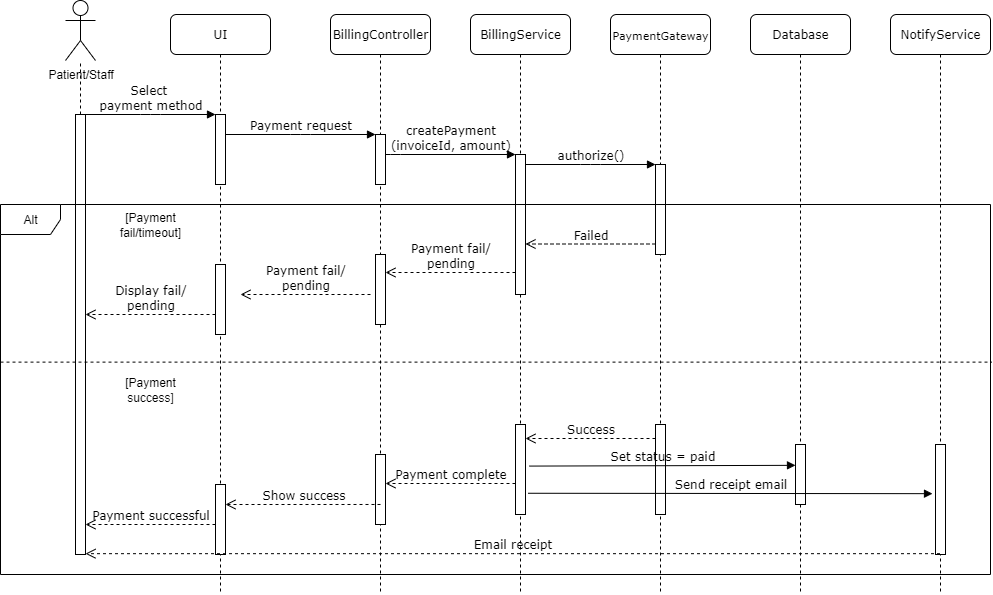

The diagram above was exported from draw.io. Its source (the exported page's mxGraphModel, read from the mxfile embedded in the PNG):
<mxGraphModel dx="1288" dy="715" grid="1" gridSize="10" guides="1" tooltips="1" connect="1" arrows="1" fold="1" page="1" pageScale="1" pageWidth="1100" pageHeight="850" background="none" math="0" shadow="0">
  <root>
    <mxCell id="0" />
    <mxCell id="1" parent="0" />
    <mxCell id="7baba1c4bc27f4b0-2" value="UI" style="shape=umlLifeline;perimeter=lifelinePerimeter;whiteSpace=wrap;html=1;container=1;collapsible=0;recursiveResize=0;outlineConnect=0;rounded=1;shadow=0;comic=0;labelBackgroundColor=none;strokeWidth=1;fontFamily=Verdana;fontSize=12;align=center;" parent="1" vertex="1">
      <mxGeometry x="240" y="80" width="100" height="580" as="geometry" />
    </mxCell>
    <mxCell id="7baba1c4bc27f4b0-10" value="" style="html=1;points=[];perimeter=orthogonalPerimeter;rounded=0;shadow=0;comic=0;labelBackgroundColor=none;strokeWidth=1;fontFamily=Verdana;fontSize=12;align=center;" parent="7baba1c4bc27f4b0-2" vertex="1">
      <mxGeometry x="45" y="100" width="10" height="70" as="geometry" />
    </mxCell>
    <mxCell id="7baba1c4bc27f4b0-3" value="BillingController" style="shape=umlLifeline;perimeter=lifelinePerimeter;whiteSpace=wrap;html=1;container=1;collapsible=0;recursiveResize=0;outlineConnect=0;rounded=1;shadow=0;comic=0;labelBackgroundColor=none;strokeWidth=1;fontFamily=Verdana;fontSize=12;align=center;" parent="1" vertex="1">
      <mxGeometry x="400" y="80" width="100" height="580" as="geometry" />
    </mxCell>
    <mxCell id="7baba1c4bc27f4b0-13" value="" style="html=1;points=[];perimeter=orthogonalPerimeter;rounded=0;shadow=0;comic=0;labelBackgroundColor=none;strokeWidth=1;fontFamily=Verdana;fontSize=12;align=center;" parent="7baba1c4bc27f4b0-3" vertex="1">
      <mxGeometry x="45" y="120" width="10" height="50" as="geometry" />
    </mxCell>
    <mxCell id="7baba1c4bc27f4b0-4" value="BillingService" style="shape=umlLifeline;perimeter=lifelinePerimeter;whiteSpace=wrap;html=1;container=1;collapsible=0;recursiveResize=0;outlineConnect=0;rounded=1;shadow=0;comic=0;labelBackgroundColor=none;strokeWidth=1;fontFamily=Verdana;fontSize=12;align=center;" parent="1" vertex="1">
      <mxGeometry x="540" y="80" width="100" height="580" as="geometry" />
    </mxCell>
    <mxCell id="7baba1c4bc27f4b0-5" value="PaymentGateway" style="shape=umlLifeline;perimeter=lifelinePerimeter;whiteSpace=wrap;html=1;container=1;collapsible=0;recursiveResize=0;outlineConnect=0;rounded=1;shadow=0;comic=0;labelBackgroundColor=none;strokeWidth=1;fontFamily=Verdana;fontSize=11;align=center;" parent="1" vertex="1">
      <mxGeometry x="680" y="80" width="100" height="580" as="geometry" />
    </mxCell>
    <mxCell id="7baba1c4bc27f4b0-6" value="Database" style="shape=umlLifeline;perimeter=lifelinePerimeter;whiteSpace=wrap;html=1;container=1;collapsible=0;recursiveResize=0;outlineConnect=0;rounded=1;shadow=0;comic=0;labelBackgroundColor=none;strokeWidth=1;fontFamily=Verdana;fontSize=12;align=center;" parent="1" vertex="1">
      <mxGeometry x="820" y="80" width="100" height="580" as="geometry" />
    </mxCell>
    <mxCell id="7baba1c4bc27f4b0-16" value="" style="html=1;points=[];perimeter=orthogonalPerimeter;rounded=0;shadow=0;comic=0;labelBackgroundColor=none;strokeWidth=1;fontFamily=Verdana;fontSize=12;align=center;" parent="1" vertex="1">
      <mxGeometry x="585" y="220" width="10" height="140" as="geometry" />
    </mxCell>
    <mxCell id="7baba1c4bc27f4b0-17" value="createPayment&lt;div&gt;(invoiceId, amount)&lt;/div&gt;" style="html=1;verticalAlign=bottom;endArrow=block;labelBackgroundColor=none;fontFamily=Verdana;fontSize=12;edgeStyle=elbowEdgeStyle;elbow=vertical;" parent="1" source="7baba1c4bc27f4b0-13" target="7baba1c4bc27f4b0-16" edge="1">
      <mxGeometry relative="1" as="geometry">
        <mxPoint x="510" y="220" as="sourcePoint" />
        <Array as="points">
          <mxPoint x="460" y="220" />
        </Array>
        <mxPoint as="offset" />
      </mxGeometry>
    </mxCell>
    <mxCell id="7baba1c4bc27f4b0-19" value="" style="html=1;points=[];perimeter=orthogonalPerimeter;rounded=0;shadow=0;comic=0;labelBackgroundColor=none;strokeWidth=1;fontFamily=Verdana;fontSize=12;align=center;" parent="1" vertex="1">
      <mxGeometry x="725" y="230" width="10" height="90" as="geometry" />
    </mxCell>
    <mxCell id="7baba1c4bc27f4b0-20" value="authorize()" style="html=1;verticalAlign=bottom;endArrow=block;entryX=0;entryY=0;labelBackgroundColor=none;fontFamily=Verdana;fontSize=12;edgeStyle=elbowEdgeStyle;elbow=vertical;" parent="1" source="7baba1c4bc27f4b0-16" target="7baba1c4bc27f4b0-19" edge="1">
      <mxGeometry relative="1" as="geometry">
        <mxPoint x="650" y="230" as="sourcePoint" />
        <mxPoint as="offset" />
      </mxGeometry>
    </mxCell>
    <mxCell id="7baba1c4bc27f4b0-21" value="Failed" style="html=1;verticalAlign=bottom;endArrow=open;dashed=1;endSize=8;labelBackgroundColor=none;fontFamily=Verdana;fontSize=12;edgeStyle=elbowEdgeStyle;elbow=vertical;" parent="1" edge="1">
      <mxGeometry relative="1" as="geometry">
        <mxPoint x="595" y="309.5" as="targetPoint" />
        <Array as="points">
          <mxPoint x="670" y="309.5" />
          <mxPoint x="700" y="309.5" />
        </Array>
        <mxPoint x="725" y="309.5" as="sourcePoint" />
        <mxPoint as="offset" />
      </mxGeometry>
    </mxCell>
    <mxCell id="7baba1c4bc27f4b0-22" value="" style="html=1;points=[];perimeter=orthogonalPerimeter;rounded=0;shadow=0;comic=0;labelBackgroundColor=none;strokeWidth=1;fontFamily=Verdana;fontSize=12;align=center;" parent="1" vertex="1">
      <mxGeometry x="585" y="490" width="10" height="90" as="geometry" />
    </mxCell>
    <mxCell id="7baba1c4bc27f4b0-28" value="" style="html=1;points=[];perimeter=orthogonalPerimeter;rounded=0;shadow=0;comic=0;labelBackgroundColor=none;strokeWidth=1;fontFamily=Verdana;fontSize=12;align=center;" parent="1" vertex="1">
      <mxGeometry x="865" y="510" width="10" height="60" as="geometry" />
    </mxCell>
    <mxCell id="7baba1c4bc27f4b0-11" value="Select&amp;nbsp;&lt;div&gt;payment method&lt;/div&gt;" style="html=1;verticalAlign=bottom;endArrow=block;entryX=0;entryY=0;labelBackgroundColor=none;fontFamily=Verdana;fontSize=12;edgeStyle=elbowEdgeStyle;elbow=vertical;" parent="1" target="7baba1c4bc27f4b0-10" edge="1">
      <mxGeometry relative="1" as="geometry">
        <mxPoint x="155" y="180" as="sourcePoint" />
        <mxPoint as="offset" />
      </mxGeometry>
    </mxCell>
    <mxCell id="7baba1c4bc27f4b0-14" value="Payment request" style="html=1;verticalAlign=bottom;endArrow=block;entryX=0;entryY=0;labelBackgroundColor=none;fontFamily=Verdana;fontSize=12;edgeStyle=elbowEdgeStyle;elbow=vertical;" parent="1" source="7baba1c4bc27f4b0-10" target="7baba1c4bc27f4b0-13" edge="1">
      <mxGeometry relative="1" as="geometry">
        <mxPoint x="370" y="200" as="sourcePoint" />
        <mxPoint as="offset" />
      </mxGeometry>
    </mxCell>
    <mxCell id="XmJ042J7Rkh5wtQWJxOC-1" value="" style="html=1;points=[[0,0,0,0,5],[0,1,0,0,-5],[1,0,0,0,5],[1,1,0,0,-5]];perimeter=orthogonalPerimeter;outlineConnect=0;targetShapes=umlLifeline;portConstraint=eastwest;newEdgeStyle={&quot;curved&quot;:0,&quot;rounded&quot;:0};" parent="1" vertex="1">
      <mxGeometry x="145" y="180" width="10" height="440" as="geometry" />
    </mxCell>
    <mxCell id="XmJ042J7Rkh5wtQWJxOC-2" value="Alt" style="shape=umlFrame;whiteSpace=wrap;html=1;pointerEvents=0;" parent="1" vertex="1">
      <mxGeometry x="70" y="270" width="990" height="370" as="geometry" />
    </mxCell>
    <mxCell id="XmJ042J7Rkh5wtQWJxOC-4" value="Patient/Staff" style="shape=umlActor;verticalLabelPosition=bottom;verticalAlign=top;html=1;outlineConnect=0;" parent="1" vertex="1">
      <mxGeometry x="135" y="66" width="30" height="60" as="geometry" />
    </mxCell>
    <mxCell id="XmJ042J7Rkh5wtQWJxOC-5" value="Payment fail/&lt;div&gt;pending&lt;/div&gt;" style="html=1;verticalAlign=bottom;endArrow=open;dashed=1;endSize=8;labelBackgroundColor=none;fontFamily=Verdana;fontSize=12;edgeStyle=elbowEdgeStyle;elbow=vertical;" parent="1" edge="1">
      <mxGeometry relative="1" as="geometry">
        <mxPoint x="455" y="338" as="targetPoint" />
        <Array as="points">
          <mxPoint x="530" y="338" />
          <mxPoint x="560" y="338" />
        </Array>
        <mxPoint x="585" y="338" as="sourcePoint" />
        <mxPoint as="offset" />
      </mxGeometry>
    </mxCell>
    <mxCell id="XmJ042J7Rkh5wtQWJxOC-6" value="Payment fail/&lt;div&gt;pending&lt;/div&gt;" style="html=1;verticalAlign=bottom;endArrow=open;dashed=1;endSize=8;labelBackgroundColor=none;fontFamily=Verdana;fontSize=12;edgeStyle=elbowEdgeStyle;elbow=vertical;" parent="1" edge="1">
      <mxGeometry relative="1" as="geometry">
        <mxPoint x="310" y="360" as="targetPoint" />
        <Array as="points">
          <mxPoint x="385" y="360" />
          <mxPoint x="415" y="360" />
        </Array>
        <mxPoint x="440" y="360" as="sourcePoint" />
      </mxGeometry>
    </mxCell>
    <mxCell id="XmJ042J7Rkh5wtQWJxOC-7" value="Display fail/&lt;div&gt;pending&lt;/div&gt;" style="html=1;verticalAlign=bottom;endArrow=open;dashed=1;endSize=8;labelBackgroundColor=none;fontFamily=Verdana;fontSize=12;edgeStyle=elbowEdgeStyle;elbow=vertical;" parent="1" edge="1">
      <mxGeometry relative="1" as="geometry">
        <mxPoint x="155" y="380" as="targetPoint" />
        <Array as="points">
          <mxPoint x="230" y="380" />
          <mxPoint x="260" y="380" />
        </Array>
        <mxPoint x="285" y="380" as="sourcePoint" />
      </mxGeometry>
    </mxCell>
    <mxCell id="XmJ042J7Rkh5wtQWJxOC-8" value="" style="html=1;points=[];perimeter=orthogonalPerimeter;rounded=0;shadow=0;comic=0;labelBackgroundColor=none;strokeWidth=1;fontFamily=Verdana;fontSize=12;align=center;" parent="1" vertex="1">
      <mxGeometry x="285" y="330" width="10" height="70" as="geometry" />
    </mxCell>
    <mxCell id="XmJ042J7Rkh5wtQWJxOC-9" value="" style="html=1;points=[];perimeter=orthogonalPerimeter;rounded=0;shadow=0;comic=0;labelBackgroundColor=none;strokeWidth=1;fontFamily=Verdana;fontSize=12;align=center;" parent="1" vertex="1">
      <mxGeometry x="445" y="320" width="10" height="70" as="geometry" />
    </mxCell>
    <mxCell id="XmJ042J7Rkh5wtQWJxOC-10" value="" style="endArrow=none;dashed=1;html=1;rounded=0;exitX=0;exitY=0.426;exitDx=0;exitDy=0;exitPerimeter=0;entryX=1.001;entryY=0.426;entryDx=0;entryDy=0;entryPerimeter=0;" parent="1" source="XmJ042J7Rkh5wtQWJxOC-2" target="XmJ042J7Rkh5wtQWJxOC-2" edge="1">
      <mxGeometry width="50" height="50" relative="1" as="geometry">
        <mxPoint x="530" y="310" as="sourcePoint" />
        <mxPoint x="580" y="260" as="targetPoint" />
      </mxGeometry>
    </mxCell>
    <mxCell id="XmJ042J7Rkh5wtQWJxOC-11" value="" style="html=1;points=[];perimeter=orthogonalPerimeter;rounded=0;shadow=0;comic=0;labelBackgroundColor=none;strokeWidth=1;fontFamily=Verdana;fontSize=12;align=center;" parent="1" vertex="1">
      <mxGeometry x="285" y="550" width="10" height="70" as="geometry" />
    </mxCell>
    <mxCell id="XmJ042J7Rkh5wtQWJxOC-12" value="" style="html=1;points=[];perimeter=orthogonalPerimeter;rounded=0;shadow=0;comic=0;labelBackgroundColor=none;strokeWidth=1;fontFamily=Verdana;fontSize=12;align=center;" parent="1" vertex="1">
      <mxGeometry x="445" y="520" width="10" height="70" as="geometry" />
    </mxCell>
    <mxCell id="XmJ042J7Rkh5wtQWJxOC-13" value="" style="html=1;points=[];perimeter=orthogonalPerimeter;rounded=0;shadow=0;comic=0;labelBackgroundColor=none;strokeWidth=1;fontFamily=Verdana;fontSize=12;align=center;" parent="1" vertex="1">
      <mxGeometry x="725" y="490" width="10" height="90" as="geometry" />
    </mxCell>
    <mxCell id="XmJ042J7Rkh5wtQWJxOC-15" value="Send receipt email" style="html=1;verticalAlign=bottom;endArrow=block;labelBackgroundColor=none;fontFamily=Verdana;fontSize=12;edgeStyle=elbowEdgeStyle;elbow=vertical;exitX=1.06;exitY=0.764;exitDx=0;exitDy=0;exitPerimeter=0;" parent="1" edge="1">
      <mxGeometry x="-0.0016" relative="1" as="geometry">
        <mxPoint x="597.5999999999999" y="558.76" as="sourcePoint" />
        <mxPoint x="1002" y="560" as="targetPoint" />
        <mxPoint as="offset" />
      </mxGeometry>
    </mxCell>
    <mxCell id="XmJ042J7Rkh5wtQWJxOC-16" value="Success" style="html=1;verticalAlign=bottom;endArrow=open;dashed=1;endSize=8;labelBackgroundColor=none;fontFamily=Verdana;fontSize=12;edgeStyle=elbowEdgeStyle;elbow=vertical;" parent="1" edge="1">
      <mxGeometry relative="1" as="geometry">
        <mxPoint x="595" y="504" as="targetPoint" />
        <Array as="points">
          <mxPoint x="670" y="504" />
          <mxPoint x="700" y="504" />
        </Array>
        <mxPoint x="725" y="504" as="sourcePoint" />
        <mxPoint as="offset" />
      </mxGeometry>
    </mxCell>
    <mxCell id="XmJ042J7Rkh5wtQWJxOC-17" value="Payment complete" style="html=1;verticalAlign=bottom;endArrow=open;dashed=1;endSize=8;labelBackgroundColor=none;fontFamily=Verdana;fontSize=12;edgeStyle=elbowEdgeStyle;elbow=vertical;" parent="1" edge="1">
      <mxGeometry relative="1" as="geometry">
        <mxPoint x="455" y="549" as="targetPoint" />
        <Array as="points">
          <mxPoint x="530" y="549" />
          <mxPoint x="560" y="549" />
        </Array>
        <mxPoint x="585" y="549" as="sourcePoint" />
        <mxPoint as="offset" />
      </mxGeometry>
    </mxCell>
    <mxCell id="XmJ042J7Rkh5wtQWJxOC-18" value="Show success" style="html=1;verticalAlign=bottom;endArrow=open;dashed=1;endSize=8;labelBackgroundColor=none;fontFamily=Verdana;fontSize=12;edgeStyle=elbowEdgeStyle;elbow=vertical;exitX=0.5;exitY=0.714;exitDx=0;exitDy=0;exitPerimeter=0;" parent="1" source="XmJ042J7Rkh5wtQWJxOC-12" edge="1">
      <mxGeometry x="-0.0001" relative="1" as="geometry">
        <mxPoint x="295" y="570" as="targetPoint" />
        <Array as="points" />
        <mxPoint x="425" y="570" as="sourcePoint" />
        <mxPoint as="offset" />
      </mxGeometry>
    </mxCell>
    <mxCell id="XmJ042J7Rkh5wtQWJxOC-21" value="NotifyService" style="shape=umlLifeline;perimeter=lifelinePerimeter;whiteSpace=wrap;html=1;container=1;collapsible=0;recursiveResize=0;outlineConnect=0;rounded=1;shadow=0;comic=0;labelBackgroundColor=none;strokeWidth=1;fontFamily=Verdana;fontSize=12;align=center;" parent="1" vertex="1">
      <mxGeometry x="960" y="80" width="100" height="580" as="geometry" />
    </mxCell>
    <mxCell id="XmJ042J7Rkh5wtQWJxOC-22" value="" style="html=1;points=[];perimeter=orthogonalPerimeter;rounded=0;shadow=0;comic=0;labelBackgroundColor=none;strokeWidth=1;fontFamily=Verdana;fontSize=12;align=center;" parent="XmJ042J7Rkh5wtQWJxOC-21" vertex="1">
      <mxGeometry x="45" y="430" width="10" height="110" as="geometry" />
    </mxCell>
    <mxCell id="XmJ042J7Rkh5wtQWJxOC-23" value="Set status = paid" style="html=1;verticalAlign=bottom;endArrow=block;labelBackgroundColor=none;fontFamily=Verdana;fontSize=12;edgeStyle=elbowEdgeStyle;elbow=vertical;exitX=0.9;exitY=0.462;exitDx=0;exitDy=0;exitPerimeter=0;" parent="1" edge="1">
      <mxGeometry x="0.0028" relative="1" as="geometry">
        <mxPoint x="599.0000000000002" y="531.5799999999999" as="sourcePoint" />
        <mxPoint x="865" y="530" as="targetPoint" />
        <mxPoint as="offset" />
      </mxGeometry>
    </mxCell>
    <mxCell id="XmJ042J7Rkh5wtQWJxOC-24" value="Payment successful" style="html=1;verticalAlign=bottom;endArrow=open;dashed=1;endSize=8;labelBackgroundColor=none;fontFamily=Verdana;fontSize=12;edgeStyle=elbowEdgeStyle;elbow=vertical;" parent="1" edge="1">
      <mxGeometry relative="1" as="geometry">
        <mxPoint x="155" y="590" as="targetPoint" />
        <Array as="points">
          <mxPoint x="230" y="590" />
          <mxPoint x="260" y="590" />
        </Array>
        <mxPoint x="285" y="590" as="sourcePoint" />
        <mxPoint as="offset" />
      </mxGeometry>
    </mxCell>
    <mxCell id="XmJ042J7Rkh5wtQWJxOC-25" value="Email receipt" style="html=1;verticalAlign=bottom;endArrow=open;dashed=1;endSize=8;labelBackgroundColor=none;fontFamily=Verdana;fontSize=12;edgeStyle=elbowEdgeStyle;elbow=vertical;" parent="1" source="XmJ042J7Rkh5wtQWJxOC-21" edge="1">
      <mxGeometry x="0.0006" relative="1" as="geometry">
        <mxPoint x="155" y="619.17" as="targetPoint" />
        <Array as="points">
          <mxPoint x="230" y="619.17" />
          <mxPoint x="260" y="619.17" />
        </Array>
        <mxPoint x="285" y="619.17" as="sourcePoint" />
        <mxPoint as="offset" />
      </mxGeometry>
    </mxCell>
    <mxCell id="XmJ042J7Rkh5wtQWJxOC-27" value="[Payment fail/timeout]" style="text;html=1;align=center;verticalAlign=middle;whiteSpace=wrap;rounded=0;" parent="1" vertex="1">
      <mxGeometry x="190" y="275" width="60" height="30" as="geometry" />
    </mxCell>
    <mxCell id="XmJ042J7Rkh5wtQWJxOC-28" value="[Payment success]" style="text;html=1;align=center;verticalAlign=middle;whiteSpace=wrap;rounded=0;" parent="1" vertex="1">
      <mxGeometry x="190" y="440" width="60" height="30" as="geometry" />
    </mxCell>
    <mxCell id="XmJ042J7Rkh5wtQWJxOC-29" value="" style="endArrow=none;dashed=1;html=1;rounded=0;" parent="1" source="XmJ042J7Rkh5wtQWJxOC-1" target="XmJ042J7Rkh5wtQWJxOC-4" edge="1">
      <mxGeometry width="50" height="50" relative="1" as="geometry">
        <mxPoint x="510" y="400" as="sourcePoint" />
        <mxPoint x="560" y="350" as="targetPoint" />
      </mxGeometry>
    </mxCell>
  </root>
</mxGraphModel>